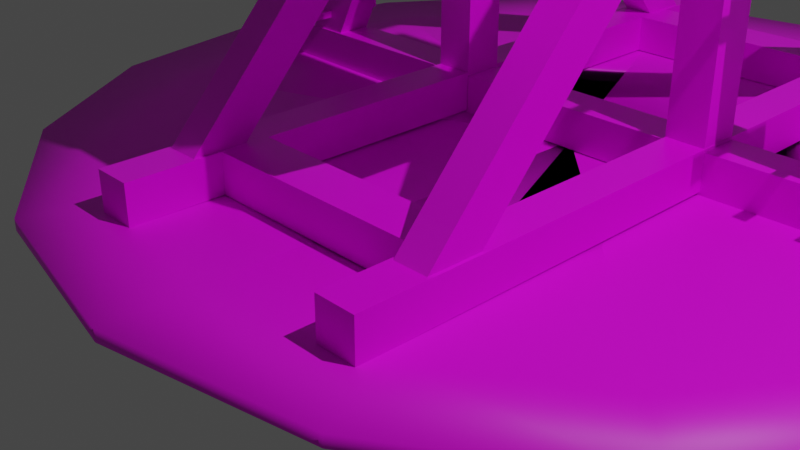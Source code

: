 # Source: trebuchet-v1.blend  (saved by Blender 2.90.8; exported with 4.5.12 LTS)
import bpy
from mathutils import Matrix  # noqa: F401  (used for matrix-valued properties, if any)

bpy.ops.wm.read_factory_settings(use_empty=True)
scene = bpy.context.scene
scene.name = 'Scene'

# ---- collections
col_collection = bpy.data.collections.new('Collection'); scene.collection.children.link(col_collection)

# ---- images (referenced by path relative to the original .blend; pixels are not part of the script)
import os
ASSET_DIR = os.environ.get("B2B_ASSET_DIR", "")  # directory of the original .blend (textures are referenced by path, not embedded)
HERE = os.path.dirname(os.path.abspath(__file__))  # packed textures are extracted next to this script under _unpacked/

def load_image(name, relpath, width, height, colorspace="sRGB"):
    """Load a texture the original file referenced (path relative to the .blend, or extracted next to this script)."""
    p = next((c for c in (os.path.join(HERE, relpath), os.path.join(ASSET_DIR, relpath)) if relpath and os.path.exists(c)), "")
    if p:
        img = bpy.data.images.load(p, check_existing=True)
        img.name = name
    else:  # same state as the original file: an image datablock whose file is absent (Cycles renders it pink)
        img = bpy.data.images.new(name, width, height)
        img.source = "FILE"
        img.filepath = "//" + (relpath or name)
    img.colorspace_settings.name = colorspace
    return img
img_stone_brick_1_grayscale_jpg = load_image('stone-brick-1-grayscale.jpg', 'stone-brick-1-grayscale.jpg', 1024, 1024, 'sRGB')
img_western_red_cedar_jpg = load_image('western-red-cedar.jpg', 'western-red-cedar.jpg', 1024, 1024, 'sRGB')
img_metal_plate_texture_with_rivets_cyk3wh_jpg = load_image('metal-plate-texture-with-rivets-CYK3WH.jpg', 'metal-plate-texture-with-rivets-CYK3WH.jpg', 1024, 1024, 'sRGB')
img_cedar_planks_jpg = load_image('cedar-planks.jpg', 'cedar-planks.jpg', 1024, 1024, 'sRGB')

# ---- materials (node trees are filled in below, after node groups)
mat_black = bpy.data.materials.new('black')
mat_black.use_transparent_shadow = False
mat_material_001 = bpy.data.materials.new('Material.001')
mat_material_001.use_transparent_shadow = False
mat_trebuchet_wood = bpy.data.materials.new('trebuchet-wood')
mat_trebuchet_wood.alpha_threshold = 0.0
mat_trebuchet_wood.use_transparent_shadow = False
mat_trebuchet_wood.line_color = (0.0, 0.0, 0.0, 1.0)
mat_plain_gray_metal = bpy.data.materials.new('plain-gray-metal')
mat_plain_gray_metal.use_transparent_shadow = False
mat_metail_rivet = bpy.data.materials.new('metail-rivet')
mat_metail_rivet.use_transparent_shadow = False
mat_cedar_planks = bpy.data.materials.new('cedar-planks')
mat_cedar_planks.use_transparent_shadow = False

# ---- material node trees
mat_black.use_nodes = True; mat_black.node_tree.nodes.clear()
_N = mat_black.node_tree.nodes; _L = mat_black.node_tree.links
n0 = _N.new('ShaderNodeBsdfPrincipled'); n0.name = 'Principled BSDF'; n0.location = (10, 300)
n0.distribution = 'GGX'
n0.subsurface_method = 'BURLEY'
n0.inputs[0].default_value = (0.0, 0.0, 0.0, 1.0)
n0.inputs[3].default_value = 1.45
n0.inputs[27].default_value = (0.0, 0.0, 0.0, 1.0)
n0.inputs[28].default_value = 1.0
n1 = _N.new('ShaderNodeOutputMaterial'); n1.name = 'Material Output'; n1.location = (300, 300)
_L.new(n0.outputs[0], n1.inputs[0])
n1.is_active_output = True
mat_material_001.use_nodes = True; mat_material_001.node_tree.nodes.clear()
_N = mat_material_001.node_tree.nodes; _L = mat_material_001.node_tree.links
n0 = _N.new('ShaderNodeBsdfPrincipled'); n0.name = 'Principled BSDF'; n0.location = (10, 300)
n0.distribution = 'GGX'
n0.subsurface_method = 'BURLEY'
n0.inputs[3].default_value = 1.45
n0.inputs[27].default_value = (0.0, 0.0, 0.0, 1.0)
n0.inputs[28].default_value = 1.0
n1 = _N.new('ShaderNodeDisplacement'); n1.name = 'Displacement'; n1.location = (303, 134)
n1.inputs[2].default_value = 1.0
n2 = _N.new('ShaderNodeOutputMaterial'); n2.name = 'Material Output'; n2.location = (300, 300)
n3 = _N.new('ShaderNodeTexImage'); n3.name = 'Image Texture'; n3.location = (-280, 280)
n3.image = img_stone_brick_1_grayscale_jpg
_L.new(n0.outputs[0], n2.inputs[0])
_L.new(n3.outputs[0], n0.inputs[0])
_L.new(n1.outputs[0], n2.inputs[2])
_L.new(n3.outputs[0], n1.inputs[0])
n2.is_active_output = True
mat_trebuchet_wood.use_nodes = True; mat_trebuchet_wood.node_tree.nodes.clear()
_N = mat_trebuchet_wood.node_tree.nodes; _L = mat_trebuchet_wood.node_tree.links
n0 = _N.new('ShaderNodeBsdfPrincipled'); n0.name = 'Principled BSDF'; n0.location = (10, 300)
n0.distribution = 'GGX'
n0.subsurface_method = 'BURLEY'
n0.inputs[2].default_value = 0.4
n0.inputs[3].default_value = 1.45
n0.inputs[27].default_value = (0.0, 0.0, 0.0, 1.0)
n0.inputs[28].default_value = 1.0
n1 = _N.new('ShaderNodeOutputMaterial'); n1.name = 'Material Output'; n1.location = (517, 274)
n2 = _N.new('ShaderNodeDisplacement'); n2.name = 'Displacement'; n2.location = (290, 188)
n2.inputs[2].default_value = 0.5
n3 = _N.new('ShaderNodeTexImage'); n3.name = 'Image Texture'; n3.location = (-280, 280)
n3.image = img_western_red_cedar_jpg
_L.new(n0.outputs[0], n1.inputs[0])
_L.new(n3.outputs[0], n0.inputs[0])
_L.new(n2.outputs[0], n1.inputs[2])
_L.new(n3.outputs[0], n2.inputs[0])
n1.is_active_output = True
mat_plain_gray_metal.use_nodes = True; mat_plain_gray_metal.node_tree.nodes.clear()
_N = mat_plain_gray_metal.node_tree.nodes; _L = mat_plain_gray_metal.node_tree.links
n0 = _N.new('ShaderNodeBsdfPrincipled'); n0.name = 'Principled BSDF'; n0.location = (10, 300)
n0.distribution = 'GGX'
n0.subsurface_method = 'BURLEY'
n0.inputs[0].default_value = (0.9114, 0.9114, 0.9114, 1.0)
n0.inputs[1].default_value = 1.0
n0.inputs[3].default_value = 1.45
n0.inputs[27].default_value = (0.0, 0.0, 0.0, 1.0)
n0.inputs[28].default_value = 1.0
n1 = _N.new('ShaderNodeOutputMaterial'); n1.name = 'Material Output'; n1.location = (300, 300)
_L.new(n0.outputs[0], n1.inputs[0])
n1.is_active_output = True
mat_metail_rivet.use_nodes = True; mat_metail_rivet.node_tree.nodes.clear()
_N = mat_metail_rivet.node_tree.nodes; _L = mat_metail_rivet.node_tree.links
n0 = _N.new('ShaderNodeBsdfPrincipled'); n0.name = 'Principled BSDF'; n0.location = (10, 300)
n0.distribution = 'GGX'
n0.subsurface_method = 'BURLEY'
n0.inputs[3].default_value = 1.45
n0.inputs[27].default_value = (0.0, 0.0, 0.0, 1.0)
n0.inputs[28].default_value = 1.0
n1 = _N.new('ShaderNodeOutputMaterial'); n1.name = 'Material Output'; n1.location = (300, 300)
n2 = _N.new('ShaderNodeTexImage'); n2.name = 'Image Texture'; n2.location = (-280, 280)
n2.image = img_metal_plate_texture_with_rivets_cyk3wh_jpg
n3 = _N.new('ShaderNodeDisplacement'); n3.name = 'Displacement'; n3.location = (313, 109)
n3.inputs[2].default_value = 1.0
_L.new(n0.outputs[0], n1.inputs[0])
_L.new(n2.outputs[0], n0.inputs[0])
_L.new(n3.outputs[0], n1.inputs[2])
_L.new(n2.outputs[0], n3.inputs[0])
n1.is_active_output = True
mat_cedar_planks.use_nodes = True; mat_cedar_planks.node_tree.nodes.clear()
_N = mat_cedar_planks.node_tree.nodes; _L = mat_cedar_planks.node_tree.links
n0 = _N.new('ShaderNodeBsdfPrincipled'); n0.name = 'Principled BSDF'; n0.location = (10, 300)
n0.distribution = 'GGX'
n0.subsurface_method = 'BURLEY'
n0.inputs[3].default_value = 1.45
n0.inputs[27].default_value = (0.0, 0.0, 0.0, 1.0)
n0.inputs[28].default_value = 1.0
n1 = _N.new('ShaderNodeOutputMaterial'); n1.name = 'Material Output'; n1.location = (300, 300)
n2 = _N.new('ShaderNodeDisplacement'); n2.name = 'Displacement'; n2.location = (332, 126)
n2.inputs[2].default_value = 1.0
n3 = _N.new('ShaderNodeTexImage'); n3.name = 'Image Texture'; n3.location = (-280, 280)
n3.image = img_cedar_planks_jpg
_L.new(n0.outputs[0], n1.inputs[0])
_L.new(n3.outputs[0], n0.inputs[0])
_L.new(n2.outputs[0], n1.inputs[2])
_L.new(n3.outputs[0], n2.inputs[0])
n1.is_active_output = True

# ---- world
world_world = bpy.data.worlds.new('World'); scene.world = world_world
world_world.use_nodes = True; world_world.node_tree.nodes.clear()
_N = world_world.node_tree.nodes; _L = world_world.node_tree.links
n0 = _N.new('ShaderNodeOutputWorld'); n0.name = 'World Output'; n0.location = (300, 300)
n1 = _N.new('ShaderNodeBackground'); n1.name = 'Background'; n1.location = (10, 300)
n1.inputs[0].default_value = (0.05088, 0.05088, 0.05088, 1.0)
_L.new(n1.outputs[0], n0.inputs[0])
n0.is_active_output = True
world_world.color = (0.05088, 0.05088, 0.05088)
world_world.use_sun_shadow = False
world_world.sun_shadow_jitter_overblur = 0.0

# ---- cameras
cam_camera = bpy.data.cameras.new('Camera')
cam_camera.clip_end = 100.0
cam_camera.ortho_scale = 7.314

# ---- lights
light_light = bpy.data.lights.new('Light', 'POINT')
light_light.transmission_factor = 0.0
light_light.energy = 5000.0
light_light.shadow_soft_size = 0.1
light_light.shadow_maximum_resolution = 0.006
light_light.use_absolute_resolution = True

# ---- meshes
me_cube_001 = bpy.data.meshes.new('Cube.001')
me_cube_001.from_pydata([(-0.1517, -0.0961, 0.617), (-0.1517, 0.0961, 0.617), (0.0, -0.0961, 0.617), (0.0, 0.0961, 0.617), (-0.1517, 0.0961, -10.51), (-0.1517, -0.0961, -10.51), (0.0, 0.0961, -10.51), (0.0, -0.0961, -10.51), (-0.1517, 1.969, 0.617), (-0.1517, 2.161, 0.617), (0.0, 1.969, 0.617), (0.0, 2.161, 0.617), (-0.1517, 2.161, -10.51), (-0.1517, 1.969, -10.51), (0.0, 2.161, -10.51), (0.0, 1.969, -10.51), (-0.4535, 2.058, -10.72), (-0.3045, 1.778, -10.24), (-0.3045, 1.706, -10.27), (-0.4535, 1.985, -10.74), (-0.6308, 2.275, -11.45), (-0.6308, 2.203, -11.47), (-0.8036, 2.253, -12.3), (-0.8036, 2.187, -12.27), (-0.9794, 1.833, -12.85), (-0.9794, 1.806, -12.78), (-1.053, 0.9975, -13.16), (-1.053, 1.014, -13.09), (-0.9424, 0.1185, -12.89), (-0.9424, 0.1739, -12.84), (-0.7514, -0.3994, -12.32), (-0.7514, -0.3242, -12.31), (-0.6307, -0.3356, -11.46), (-0.6307, -0.2632, -11.48), (0.0, 2.203, -10.59), (0.0, 1.887, -10.06), (0.0, 2.121, -10.62), (0.0, 1.805, -10.08), (0.0, 2.45, -11.42), (0.0, 2.368, -11.45), (0.0, 2.424, -12.39), (0.0, 2.35, -12.35), (0.0, 1.949, -13.22), (0.0, 1.918, -13.14), (0.0, 1.003, -13.58), (0.0, 1.021, -13.5), (0.0, -0.0004142, -13.27), (0.0, 0.06228, -13.21), (0.0, -0.5868, -12.41), (0.0, -0.5017, -12.4), (0.0, -0.5084, -11.44), (0.0, -0.4265, -11.46), (-0.4526, -0.1149, -10.73), (-0.4526, -0.04685, -10.76), (0.0, -0.2586, -10.6), (0.0, -0.1816, -10.64), (-0.3081, 0.1955, -10.25), (-0.3081, 0.2636, -10.28), (0.0, 0.09487, -10.06), (0.0, 0.1719, -10.1)], [], [(0, 1, 4, 5), (4, 6, 7, 5), (3, 2, 7, 6), (2, 0, 5, 7), (1, 3, 6, 4), (8, 9, 12, 13), (12, 14, 15, 13), (11, 10, 15, 14), (10, 8, 13, 15), (9, 11, 14, 12), (17, 16, 19, 18), (35, 17, 18, 37), (21, 20, 22, 23), (36, 19, 21, 39), (19, 16, 20, 21), (39, 21, 23, 41), (25, 24, 26, 27), (23, 22, 24, 25), (41, 23, 25, 43), (45, 27, 29, 47), (43, 25, 27, 45), (27, 26, 28, 29), (31, 30, 32, 33), (29, 28, 30, 31), (47, 29, 31, 49), (49, 31, 33, 51), (30, 48, 50, 32), (32, 50, 54, 52), (28, 46, 48, 30), (26, 44, 46, 28), (24, 42, 44, 26), (22, 40, 42, 24), (20, 38, 40, 22), (16, 34, 38, 20), (19, 36, 37, 18), (16, 17, 35, 34), (52, 54, 58, 56), (51, 33, 53, 55), (33, 32, 52, 53), (56, 58, 59, 57), (55, 53, 57, 59), (53, 52, 56, 57)])
me_cube_001.polygons.foreach_set('use_smooth', [True] * 42)
_uv = me_cube_001.uv_layers.new(name='UVMap')
_uv.uv.foreach_set('vector', [0.375, 0.0, 0.375, 0.25, 0.375, 0.25, 0.375, 0.0, 0.125, 0.5, 0.375, 0.5, 0.375, 0.75, 0.125, 0.75, 0.375, 0.5, 0.375, 0.75, 0.375, 0.75, 0.375, 0.5, 0.375, 0.75, 0.375, 1.0, 0.375, 1.0, 0.375, 0.75, 0.375, 0.25, 0.375, 0.5, 0.375, 0.5, 0.375, 0.25, 0.375, 0.0, 0.375, 0.25, 0.375, 0.25, 0.375, 0.0, 0.125, 0.5, 0.375, 0.5, 0.375, 0.75, 0.125, 0.75, 0.375, 0.5, 0.375, 0.75, 0.375, 0.75, 0.375, 0.5, 0.375, 0.75, 0.375, 1.0, 0.375, 1.0, 0.375, 0.75, 0.375, 0.25, 0.375, 0.5, 0.375, 0.5, 0.375, 0.25, 0.0, 1.0, 0.0, 0.0, 0.0, 0.0, 0.0, 1.0, 0.5, 1.0, 0.0, 1.0, 0.0, 1.0, 0.5, 1.0, 0.0, 0.0, 0.0, 0.0, 0.0, 0.0, 0.0, 0.0, 0.5, 0.0, 0.0, 0.0, 0.0, 0.0, 0.5, 0.0, 0.0, 0.0, 0.0, 0.0, 0.0, 0.0, 0.0, 0.0, 0.5, 0.0, 0.0, 0.0, 0.0, 0.0, 0.5, 0.0, 0.0, 0.0, 0.0, 0.0, 0.0, 0.0, 0.0, 0.0, 0.0, 0.0, 0.0, 0.0, 0.0, 0.0, 0.0, 0.0, 0.5, 0.0, 0.0, 0.0, 0.0, 0.0, 0.5, 0.0, 0.5, 0.0, 0.0, 0.0, 0.0, 0.0, 0.5, 0.0, 0.5, 0.0, 0.0, 0.0, 0.0, 0.0, 0.5, 0.0, 0.0, 0.0, 0.0, 0.0, 0.0, 0.0, 0.0, 0.0, 0.0, 0.0, 0.0, 0.0, 0.0, 0.0, 0.0, 0.0, 0.0, 0.0, 0.0, 0.0, 0.0, 0.0, 0.0, 0.0, 0.5, 0.0, 0.0, 0.0, 0.0, 0.0, 0.5, 0.0, 0.5, 0.0, 0.0, 0.0, 0.0, 0.0, 0.5, 0.0, 0.0, 0.0, 0.5, 0.0, 0.5, 0.0, 0.0, 0.0, 0.0, 0.0, 0.5, 0.0, 0.5, 0.0, 0.0, 0.0, 0.0, 0.0, 0.5, 0.0, 0.5, 0.0, 0.0, 0.0, 0.0, 0.0, 0.5, 0.0, 0.5, 0.0, 0.0, 0.0, 0.0, 0.0, 0.5, 0.0, 0.5, 0.0, 0.0, 0.0, 0.0, 0.0, 0.5, 0.0, 0.5, 0.0, 0.0, 0.0, 0.0, 0.0, 0.5, 0.0, 0.5, 0.0, 0.0, 0.0, 0.0, 0.0, 0.5, 0.0, 0.5, 0.0, 0.0, 0.0, 0.0, 0.0, 0.5, 0.0, 0.5, 1.0, 0.0, 1.0, 0.0, 0.0, 0.0, 1.0, 0.5, 1.0, 0.5, 0.0, 0.0, 0.0, 0.5, 0.0, 0.5, 0.0, 0.0, 0.0, 0.5, 0.0, 0.0, 0.0, 0.0, 0.0, 0.5, 0.0, 0.0, 0.0, 0.0, 0.0, 0.0, 0.0, 0.0, 0.0, 0.0, 0.0, 0.5, 0.0, 0.5, 0.0, 0.0, 0.0, 0.5, 0.0, 0.0, 0.0, 0.0, 0.0, 0.5, 0.0, 0.0, 0.0, 0.0, 0.0, 0.0, 0.0, 0.0, 0.0])
me_cube_001.materials.append(mat_black)
me_cube_001.use_remesh_fix_poles = True
me_cube_001.use_remesh_preserve_attributes = False
me_cube_001.use_mirror_vertex_groups = False
me_cube_001.update()
me_circle = bpy.data.meshes.new('Circle')
me_circle.from_pydata([(-1.331e-08, 0.8233, 0.002988), (-0.3151, 0.7607, 0.002988), (-0.5822, 0.5822, 0.002988), (-0.7607, 0.3151, 0.002988), (-0.8233, -3.624e-08, 0.002988), (-0.7607, -0.3151, 0.002988), (-0.5822, -0.5822, 0.002988), (-0.3151, -0.7607, 0.002988), (-1.376e-07, -0.8233, 0.002988), (0.3151, -0.7607, 0.002988), (0.5822, -0.5822, 0.002988), (0.7607, -0.3151, 0.002988), (0.8233, 9.566e-09, 0.002988), (0.7607, 0.3151, 0.002988), (0.5822, 0.5822, 0.002988), (0.3151, 0.7607, 0.002988), (-1.331e-08, 0.8233, 0.02106), (-0.3151, 0.7607, 0.02106), (-0.5822, 0.5822, 0.02106), (-0.7607, 0.3151, 0.02106), (-0.8233, -3.624e-08, 0.02106), (-0.7607, -0.3151, 0.02106), (-0.5822, -0.5822, 0.02106), (-0.3151, -0.7607, 0.02106), (-1.376e-07, -0.8233, 0.02106), (0.3151, -0.7607, 0.02106), (0.5822, -0.5822, 0.02106), (0.7607, -0.3151, 0.02106), (0.8233, 9.566e-09, 0.02106), (0.7607, 0.3151, 0.02106), (0.5822, 0.5822, 0.02106), (0.3151, 0.7607, 0.02106), (-2.476e-08, 0.6885, 0.02003), (-0.2635, 0.6361, 0.02003), (-0.4868, 0.4868, 0.02003), (-0.6361, 0.2635, 0.02003), (-0.6885, -3.263e-08, 0.02003), (-0.6361, -0.2635, 0.02003), (-0.4868, -0.4868, 0.02003), (-0.2635, -0.6361, 0.02003), (-1.287e-07, -0.6885, 0.02003), (0.2635, -0.6361, 0.02003), (0.4868, -0.4868, 0.02003), (0.6361, -0.2635, 0.02003), (0.6885, 5.673e-09, 0.02003), (0.6361, 0.2635, 0.02003), (0.4868, 0.4868, 0.02003), (0.2635, 0.6361, 0.02003), (-8.537e-08, -2.526e-10, 0.01203), (-8.692e-08, -2.526e-10, 0.01203), (-6.238e-08, -2.526e-10, 0.01203), (-6.238e-08, -2.526e-10, 0.01203), (-6.238e-08, 1.385e-09, 0.01203), (-6.238e-08, -2.526e-10, 0.01203), (-6.238e-08, -2.526e-10, 0.01203), (-8.692e-08, -2.526e-10, 0.01203), (-8.537e-08, -2.526e-10, 0.01203), (-8.692e-08, -2.526e-10, 0.01203), (-6.238e-08, -2.526e-10, 0.01203), (-6.238e-08, -2.526e-10, 0.01203), (-6.238e-08, 1.385e-09, 0.01203), (-6.238e-08, -2.526e-10, 0.01203), (-6.238e-08, -2.526e-10, 0.01203), (-8.692e-08, -2.526e-10, 0.01203), (-8.537e-08, -2.526e-10, 0.01203), (-8.692e-08, -2.526e-10, 0.01203), (-6.238e-08, -2.526e-10, 0.01203), (-6.238e-08, -2.526e-10, 0.01203), (-6.238e-08, 1.385e-09, 0.01203), (-6.238e-08, -2.526e-10, 0.01203), (-6.238e-08, -2.526e-10, 0.01203), (-8.692e-08, -2.526e-10, 0.01203), (-8.537e-08, -2.526e-10, 0.01203), (-8.692e-08, -2.526e-10, 0.01203), (-6.238e-08, -2.526e-10, 0.01203), (-6.238e-08, -2.526e-10, 0.01203), (-6.238e-08, 1.385e-09, 0.01203), (-6.238e-08, -2.526e-10, 0.01203), (-6.238e-08, -2.526e-10, 0.01203), (-8.692e-08, -2.526e-10, 0.01203)], [], [(37, 38, 22, 21), (35, 36, 20, 19), (33, 34, 18, 17), (47, 32, 16, 31), (45, 46, 30, 29), (43, 44, 28, 27), (41, 42, 26, 25), (39, 40, 24, 23), (14, 13, 29, 30), (1, 0, 16, 17), (32, 33, 17, 16), (15, 14, 30, 31), (2, 1, 17, 18), (0, 15, 31, 16), (3, 2, 18, 19), (4, 3, 19, 20), (5, 4, 20, 21), (6, 5, 21, 22), (7, 6, 22, 23), (8, 7, 23, 24), (9, 8, 24, 25), (10, 9, 25, 26), (11, 10, 26, 27), (12, 11, 27, 28), (13, 12, 28, 29), (41, 40, 72, 73), (40, 39, 71, 72), (39, 38, 70, 71), (38, 37, 69, 70), (37, 36, 68, 69), (36, 35, 67, 68), (35, 34, 66, 67), (32, 47, 79, 64), (46, 47, 31, 30), (44, 45, 29, 28), (42, 43, 27, 26), (40, 41, 25, 24), (38, 39, 23, 22), (36, 37, 21, 20), (34, 35, 19, 18), (59, 60, 76, 75), (60, 61, 77, 76), (61, 62, 78, 77), (48, 49, 65, 64), (62, 63, 79, 78), (49, 50, 66, 65), (63, 48, 64, 79), (50, 51, 67, 66), (51, 52, 68, 67), (52, 53, 69, 68), (53, 54, 70, 69), (54, 55, 71, 70), (55, 56, 72, 71), (56, 57, 73, 72), (57, 58, 74, 73), (58, 59, 75, 74), (42, 41, 73, 74), (43, 42, 74, 75), (44, 43, 75, 76), (45, 44, 76, 77), (46, 45, 77, 78), (33, 32, 64, 65), (47, 46, 78, 79), (34, 33, 65, 66)])
me_circle.polygons.foreach_set('use_smooth', [True] * 64)
_uv = me_circle.uv_layers.new(name='UVMap')
_uv.uv.foreach_set('vector', [0.399, 0.08189, 0.2519, 0.1455, 0.2075, 0.07612, 0.3834, 0.0, 0.7053, 0.1455, 0.5582, 0.08189, 0.5738, 7.381e-08, 0.7497, 0.07612, 0.8788, 0.4168, 0.8178, 0.2632, 0.8843, 0.2168, 0.9571, 0.4005, 0.8178, 0.7368, 0.8788, 0.5832, 0.9571, 0.5995, 0.8843, 0.7832, 0.5582, 0.9181, 0.7053, 0.8545, 0.7497, 0.9239, 0.5738, 1.0, 0.2519, 0.8545, 0.399, 0.9181, 0.3834, 1.0, 0.2075, 0.9239, 0.07838, 0.5832, 0.1393, 0.7368, 0.07286, 0.7832, 0.0, 0.5995, 0.1393, 0.2632, 0.07838, 0.4168, 7.065e-08, 0.4005, 0.07286, 0.2168, 0.9786, 0.1838, 0.9786, 1.845e-08, 0.9893, 0.0, 0.9893, 0.1838, 0.9786, 0.7071, 0.9786, 0.5665, 0.9893, 0.5665, 0.9893, 0.7071, 0.8788, 0.5832, 0.8788, 0.4168, 0.9571, 0.4005, 0.9571, 0.5995, 0.9786, 0.3827, 0.9786, 0.1838, 0.9893, 0.1838, 0.9893, 0.3827, 0.9679, 0.7071, 0.9679, 0.8478, 0.9571, 0.8478, 0.9571, 0.7071, 0.9786, 0.5665, 0.9786, 0.3827, 0.9893, 0.3827, 0.9893, 0.5665, 0.9679, 0.5233, 0.9679, 0.7071, 0.9571, 0.7071, 0.9571, 0.5233, 0.9679, 0.3244, 0.9679, 0.5233, 0.9571, 0.5233, 0.9571, 0.3244, 0.9679, 0.1407, 0.9679, 0.3244, 0.9571, 0.3244, 0.9571, 0.1407, 0.9679, 0.0, 0.9679, 0.1407, 0.9571, 0.1407, 0.9571, 3.691e-08, 0.9679, 0.1407, 0.9679, 0.0, 0.9786, 0.0, 0.9786, 0.1407, 0.9679, 0.3244, 0.9679, 0.1407, 0.9786, 0.1407, 0.9786, 0.3244, 0.9679, 0.5233, 0.9679, 0.3244, 0.9786, 0.3244, 0.9786, 0.5233, 0.9679, 0.7071, 0.9679, 0.5233, 0.9786, 0.5233, 0.9786, 0.7071, 0.9893, 0.1838, 0.9893, 0.0, 1.0, 1.845e-08, 1.0, 0.1838, 0.9893, 0.3827, 0.9893, 0.1838, 1.0, 0.1838, 1.0, 0.3827, 0.9893, 0.5665, 0.9893, 0.3827, 1.0, 0.3827, 1.0, 0.5665, 0.07838, 0.5832, 0.07838, 0.4168, 0.4786, 0.5, 0.4786, 0.5, 0.07838, 0.4168, 0.1393, 0.2632, 0.4786, 0.5, 0.4786, 0.5, 0.1393, 0.2632, 0.2519, 0.1455, 0.4786, 0.5, 0.4786, 0.5, 0.2519, 0.1455, 0.399, 0.08189, 0.4786, 0.5, 0.4786, 0.5, 0.399, 0.08189, 0.5582, 0.08189, 0.4786, 0.5, 0.4786, 0.5, 0.5582, 0.08189, 0.7053, 0.1455, 0.4786, 0.5, 0.4786, 0.5, 0.7053, 0.1455, 0.8178, 0.2632, 0.4786, 0.5, 0.4786, 0.5, 0.8788, 0.5832, 0.8178, 0.7368, 0.4786, 0.5, 0.4786, 0.5, 0.7053, 0.8545, 0.8178, 0.7368, 0.8843, 0.7832, 0.7497, 0.9239, 0.399, 0.9181, 0.5582, 0.9181, 0.5738, 1.0, 0.3834, 1.0, 0.1393, 0.7368, 0.2519, 0.8545, 0.2075, 0.9239, 0.07286, 0.7832, 0.07838, 0.4168, 0.07838, 0.5832, 0.0, 0.5995, 7.065e-08, 0.4005, 0.2519, 0.1455, 0.1393, 0.2632, 0.07286, 0.2168, 0.2075, 0.07612, 0.5582, 0.08189, 0.399, 0.08189, 0.3834, 0.0, 0.5738, 7.381e-08, 0.8178, 0.2632, 0.7053, 0.1455, 0.7497, 0.07612, 0.8843, 0.2168, 0.0, 0.0, 0.0, 0.0, 0.0, 0.0, 0.0, 0.0, 0.0, 0.0, 0.0, 0.0, 0.0, 0.0, 0.0, 0.0, 0.0, 0.0, 0.0, 0.0, 0.0, 0.0, 0.0, 0.0, 0.0, 0.0, 0.0, 0.0, 0.0, 0.0, 0.0, 0.0, 0.0, 0.0, 0.0, 0.0, 0.0, 0.0, 0.0, 0.0, 0.0, 0.0, 0.0, 0.0, 0.0, 0.0, 0.0, 0.0, 0.0, 0.0, 0.0, 0.0, 0.0, 0.0, 0.0, 0.0, 0.0, 0.0, 0.0, 0.0, 0.0, 0.0, 0.0, 0.0, 0.0, 0.0, 0.0, 0.0, 0.0, 0.0, 0.0, 0.0, 0.0, 0.0, 0.0, 0.0, 0.0, 0.0, 0.0, 0.0, 0.0, 0.0, 0.0, 0.0, 0.0, 0.0, 0.0, 0.0, 0.0, 0.0, 0.0, 0.0, 0.0, 0.0, 0.0, 0.0, 0.0, 0.0, 0.0, 0.0, 0.0, 0.0, 0.0, 0.0, 0.0, 0.0, 0.0, 0.0, 0.0, 0.0, 0.0, 0.0, 0.0, 0.0, 0.0, 0.0, 0.0, 0.0, 0.0, 0.0, 0.0, 0.0, 0.0, 0.0, 0.0, 0.0, 0.0, 0.0, 0.1393, 0.7368, 0.07838, 0.5832, 0.4786, 0.5, 0.4786, 0.5, 0.2519, 0.8545, 0.1393, 0.7368, 0.4786, 0.5, 0.4786, 0.5, 0.399, 0.9181, 0.2519, 0.8545, 0.4786, 0.5, 0.4786, 0.5, 0.5582, 0.9181, 0.399, 0.9181, 0.4786, 0.5, 0.4786, 0.5, 0.7053, 0.8545, 0.5582, 0.9181, 0.4786, 0.5, 0.4786, 0.5, 0.8788, 0.4168, 0.8788, 0.5832, 0.4786, 0.5, 0.4786, 0.5, 0.8178, 0.7368, 0.7053, 0.8545, 0.4786, 0.5, 0.4786, 0.5, 0.8178, 0.2632, 0.8788, 0.4168, 0.4786, 0.5, 0.4786, 0.5])
me_circle.materials.append(mat_material_001)
me_circle.use_remesh_fix_poles = True
me_circle.use_remesh_preserve_attributes = False
me_circle.use_mirror_vertex_groups = False
me_circle.update()
me_cube_003 = bpy.data.meshes.new('Cube.003')
me_cube_003.from_pydata([(1.0, -11.86, -0.0652), (0.7003, 36.6, -0.04566), (1.0, -11.86, 0.0652), (0.7003, 36.6, 0.04566), (-1.0, -11.86, 0.0652), (-0.7003, 36.6, 0.04566), (-0.7003, 36.6, -0.04566), (-1.0, -11.86, -0.0652), (0.9058, 12.91, 0.05906), (-0.9058, 12.91, 0.05906), (-0.9058, 12.91, -0.05906), (0.9058, 12.91, -0.05906), (-0.8598, 19.16, -0.05605), (0.8598, 19.16, 0.05605), (-0.8598, 19.16, 0.05605), (0.8598, 19.16, -0.05605), (1.0, -9.878, 0.0652), (-1.0, -9.878, 0.0652), (1.0, -9.878, -0.0652), (-1.0, -9.878, -0.0652), (-4.108, -7.504, 0.03422), (-4.108, -8.39, 0.03422), (-4.108, -7.504, -0.02595), (-4.108, -8.39, -0.02595), (4.108, -7.504, 0.03422), (4.108, -8.39, 0.03422), (4.108, -7.504, -0.02595), (4.108, -8.39, -0.02595)], [], [(15, 1, 6, 12), (13, 3, 1, 15), (14, 5, 3, 13), (12, 6, 5, 14), (3, 5, 6, 1), (2, 0, 7, 4), (19, 10, 9, 17), (17, 9, 8, 16), (16, 8, 11, 18), (18, 11, 10, 19), (10, 12, 14, 9), (9, 14, 13, 8), (8, 13, 15, 11), (11, 15, 12, 10), (0, 18, 19, 7), (2, 16, 18, 0), (4, 17, 16, 2), (7, 19, 17, 4), (26, 27, 23, 22), (25, 24, 20, 21), (27, 25, 21, 23), (24, 26, 22, 20), (23, 21, 20, 22), (27, 26, 24, 25)])
me_cube_003.polygons.foreach_set('material_index', [0, 0, 0, 0, 0, 1, 0, 0, 0, 0, 1, 1, 1, 1, 1, 1, 1, 1, 0, 0, 0, 0, 0, 0])
_uv = me_cube_003.uv_layers.new(name='UVMap')
_uv.uv.foreach_set('vector', [0.02065, 0.36, 0.03812, 5.96e-08, 0.1916, 0.0, 0.209, 0.36, 0.8069, 0.36, 0.8227, 0.0, 0.9613, 0.0, 0.9771, 0.36, 0.2398, 0.36, 0.2572, 0.0, 0.4107, 0.0, 0.4282, 0.36, 0.7276, 0.64, 0.7083, 1.0, 0.5389, 1.0, 0.5196, 0.64, 0.7263, 0.06473, 0.7263, 0.03807, 0.7363, 0.03807, 0.7363, 0.06473, 0.7263, 0.0, 0.7405, 0.0, 0.7405, 0.03807, 0.7263, 0.03807, 0.7446, 0.04087, 0.7332, 0.511, 0.514, 0.511, 0.5026, 0.04087, 0.2244, 0.9591, 0.2347, 0.489, 0.4332, 0.489, 0.4435, 0.9591, 0.7931, 0.9591, 0.8024, 0.489, 0.9817, 0.489, 0.991, 0.9591, 0.005288, 0.9591, 0.0156, 0.489, 0.2141, 0.489, 0.2244, 0.9591, 0.7332, 0.511, 0.7276, 0.64, 0.5196, 0.64, 0.514, 0.511, 0.2347, 0.489, 0.2398, 0.36, 0.4282, 0.36, 0.4332, 0.489, 0.8024, 0.489, 0.8069, 0.36, 0.9771, 0.36, 0.9817, 0.489, 0.0156, 0.489, 0.02065, 0.36, 0.209, 0.36, 0.2141, 0.489, 0.005288, 1.0, 0.005288, 0.9591, 0.2244, 0.9591, 0.2244, 1.0, 0.7931, 1.0, 0.7931, 0.9591, 0.991, 0.9591, 0.991, 1.0, 0.2244, 1.0, 0.2244, 0.9591, 0.4435, 0.9591, 0.4435, 1.0, 0.7446, 0.0, 0.7446, 0.04087, 0.5026, 0.04087, 0.5026, 0.0, 0.8723, 1.0, 0.4362, 1.0, 0.4362, 0.0, 0.8723, 0.0, 0.4362, 1.0, 1.229e-06, 1.0, 0.0, 0.0, 0.4362, 0.0, 0.9149, 0.0, 0.9574, 0.0, 0.9574, 1.0, 0.9149, 1.0, 0.8723, 0.0, 0.9149, 0.0, 0.9149, 1.0, 0.8723, 1.0, 1.0, 0.07499, 0.9574, 0.07499, 0.9574, 0.0, 1.0, 0.0, 1.0, 0.07499, 1.0, 0.15, 0.9574, 0.15, 0.9574, 0.07499])
me_cube_003.materials.append(mat_trebuchet_wood)
me_cube_003.materials.append(mat_black)
me_cube_003.use_remesh_fix_poles = True
me_cube_003.use_remesh_preserve_attributes = False
me_cube_003.use_mirror_vertex_groups = False
me_cube_003.update()
me_cube_005 = bpy.data.meshes.new('Cube.005')
me_cube_005.from_pydata([(-4.382, -0.2328, -2.751), (-1.868, -0.2328, 2.301), (-3.953, -0.2328, -2.964), (-1.439, -0.2328, 2.087), (-1.452, -4.295, -2.782), (-1.452, -0.1809, 1.772), (-1.855, -4.295, -2.782), (-1.855, -0.1809, 1.772), (-1.452, -3.939, -3.102), (-1.452, 0.175, 1.452), (-1.855, -3.939, -3.102), (-1.855, 0.175, 1.452), (-4.382, 0.0, -2.751), (-1.868, 0.0, 2.301), (-3.953, 0.0, -2.964), (-1.439, 0.0, 2.087), (-1.892, -4.979, -3.118), (-1.892, -4.979, -2.643), (-1.892, 0.0, -3.118), (-1.892, 0.0, -2.643), (-1.417, -4.979, -3.118), (-1.417, -4.979, -2.643), (-1.417, 0.0, -3.118), (-1.417, 0.0, -2.643), (-5.113, -0.2554, -3.152), (-5.113, -0.2554, -2.677), (0.0, -0.2554, -3.152), (0.0, -0.2554, -2.677), (-5.113, 0.0, -3.152), (-5.113, 0.0, -2.677), (0.0, 0.0, -3.152), (0.0, 0.0, -2.677), (-1.887, -0.2554, 2.956), (-1.412, -0.2554, 2.956), (-1.887, -0.2554, -3.124), (-1.412, -0.2554, -3.124), (-1.887, 0.0, 2.956), (-1.412, 0.0, 2.956), (-1.887, 0.0, -3.124), (-1.412, 0.0, -3.124), (-1.892, -3.275, -3.118), (-1.892, -3.275, -2.643), (-1.417, -3.275, -3.118), (-1.417, -3.275, -2.643), (-1.892, -3.857, -3.118), (-1.417, -3.857, -2.643), (-1.892, -3.857, -2.643), (-1.417, -3.857, -3.118), (0.0, -3.275, -3.118), (0.0, -3.275, -2.643), (0.0, -3.857, -2.643), (0.0, -3.857, -3.118), (-1.579, -0.1531, 2.036), (-1.579, -0.1531, 2.324), (0.0, -0.1531, 2.036), (0.0, -0.1531, 2.324), (-1.579, 0.0, 2.036), (-1.579, 0.0, 2.324), (0.0, 0.0, 2.036), (0.0, 0.0, 2.324), (-1.452, -0.4468, 1.477), (-1.452, -0.4995, 1.419), (-1.855, -0.4995, 1.419), (-1.855, -0.4468, 1.477), (-1.855, -0.1435, 1.099), (-1.855, -0.09093, 1.157), (-1.452, -0.1435, 1.099), (-1.452, -0.09093, 1.157), (-1.452, -3.877, -2.319), (-1.855, -3.877, -2.319), (-1.452, -3.521, -2.639), (-1.855, -3.521, -2.639), (-4.118, -0.2328, -2.222), (-3.69, -0.2328, -2.435), (-3.69, 0.0, -2.435), (-4.118, 0.0, -2.222)], [], [(74, 15, 3, 73), (73, 3, 1, 72), (12, 14, 2, 0), (15, 13, 1, 3), (70, 66, 61, 68), (71, 64, 66, 70), (68, 61, 62, 69), (6, 10, 8, 4), (11, 7, 5, 9), (72, 1, 13, 75), (40, 41, 19, 18), (18, 19, 23, 22), (47, 45, 21, 20), (20, 21, 17, 16), (44, 47, 20, 16), (45, 46, 17, 21), (30, 31, 27, 26), (26, 27, 25, 24), (28, 30, 26, 24), (31, 29, 25, 27), (24, 25, 29, 28), (38, 39, 35, 34), (34, 35, 33, 32), (36, 38, 34, 32), (39, 37, 33, 35), (32, 33, 37, 36), (23, 19, 41, 43), (18, 22, 42, 40), (22, 23, 43, 42), (44, 46, 41, 40), (16, 17, 46, 44), (43, 41, 46, 45), (40, 42, 47, 44), (42, 43, 49, 48), (45, 47, 51, 50), (47, 42, 48, 51), (43, 45, 50, 49), (54, 55, 53, 52), (56, 58, 54, 52), (59, 57, 53, 55), (52, 53, 57, 56), (69, 62, 64, 71), (65, 11, 9, 67), (63, 7, 11, 65), (60, 5, 7, 63), (67, 60, 61, 66), (65, 67, 66, 64), (63, 65, 64, 62), (60, 63, 62, 61), (67, 9, 5, 60), (6, 69, 71, 10), (4, 68, 69, 6), (10, 71, 70, 8), (8, 70, 68, 4), (0, 72, 75, 12), (2, 73, 72, 0), (14, 74, 73, 2)])
me_cube_005.polygons.foreach_set('material_index', [0, 0, 0, 0, 0, 0, 0, 0, 0, 0, 0, 0, 0, 0, 0, 0, 0, 0, 0, 0, 0, 0, 0, 0, 0, 0, 0, 0, 0, 0, 0, 0, 0, 0, 0, 0, 0, 1, 1, 1, 1, 0, 0, 0, 0, 2, 2, 2, 2, 0, 0, 3, 0, 0, 3, 0, 0])
_uv = me_cube_005.uv_layers.new(name='UVMap')
_uv.uv.foreach_set('vector', [0.9749, 0.06644, 0.9749, 0.634, 0.9499, 0.634, 0.9499, 0.06644, 0.6507, 0.07236, 0.6507, 0.6905, 0.5991, 0.6905, 0.5991, 0.07236, 0.5991, 0.7438, 0.5991, 0.6905, 0.6242, 0.6905, 0.6242, 0.7438, 0.3329, 0.6674, 0.3329, 0.7207, 0.3079, 0.7207, 0.3079, 0.6674, 0.5479, 0.07645, 0.5479, 0.6917, 0.4964, 0.6914, 0.4964, 0.07613, 0.7964, 0.5384, 0.7964, 0.0464, 0.8398, 0.0464, 0.8398, 0.5384, 0.753, 0.5384, 0.753, 0.0464, 0.7964, 0.0464, 0.7964, 0.5384, 0.44, 0.6605, 0.3988, 0.6585, 0.3988, 0.6092, 0.44, 0.6113, 0.3988, 0.6585, 0.3576, 0.6605, 0.3576, 0.6113, 0.3988, 0.6092, 1.0, 0.06585, 1.0, 0.6284, 0.9749, 0.6284, 0.9749, 0.06585, 0.753, 0.4007, 0.7019, 0.4007, 0.7019, 5.079e-09, 0.753, 0.0, 0.2552, 0.6674, 0.2552, 0.6092, 0.3064, 0.6092, 0.3064, 0.6674, 0.2047, 0.7465, 0.1537, 0.7465, 0.1537, 0.6092, 0.2047, 0.6092, 0.3064, 0.6674, 0.3064, 0.6092, 0.3576, 0.6092, 0.3576, 0.6674, 0.4449, 0.1373, 0.3937, 0.1373, 0.3937, 0.0, 0.4449, 0.0, 0.05113, 0.1373, 6.42e-08, 0.1373, 0.0, 0.0, 0.05113, 5.835e-08, 0.2827, 0.6674, 0.2827, 0.7255, 0.2552, 0.7255, 0.2552, 0.6674, 0.6507, 9.482e-09, 0.7019, 0.0, 0.7019, 0.6472, 0.6507, 0.6472, 0.9224, 0.0, 0.9224, 0.6461, 0.8948, 0.6461, 0.8948, 5.835e-08, 0.9499, 0.0, 0.9499, 0.6461, 0.9224, 0.6461, 0.9224, 1.823e-09, 0.4126, 0.7186, 0.4126, 0.6605, 0.4401, 0.6605, 0.4401, 0.7186, 0.4126, 0.6605, 0.4126, 0.7186, 0.3851, 0.7186, 0.3851, 0.6605, 0.5479, 0.0, 0.5991, 0.0, 0.5991, 0.7208, 0.5479, 0.7208, 0.8673, 0.0, 0.8673, 0.7195, 0.8398, 0.7195, 0.8398, 0.0, 0.8948, 0.0, 0.8948, 0.7185, 0.8673, 0.7185, 0.8673, 0.0, 0.3851, 0.6605, 0.3851, 0.7186, 0.3576, 0.7186, 0.3576, 0.6605, 0.05113, 0.6092, 1.156e-07, 0.6092, 6.42e-08, 0.2085, 0.05113, 0.2085, 0.4449, 0.6092, 0.3937, 0.6092, 0.3937, 0.2085, 0.4449, 0.2085, 0.8041, 1.0, 0.753, 1.0, 0.753, 0.5993, 0.8041, 0.5993, 0.753, 0.4719, 0.7019, 0.4719, 0.7019, 0.4007, 0.753, 0.4007, 0.753, 0.6092, 0.7019, 0.6092, 0.7019, 0.4719, 0.753, 0.4719, 0.05113, 0.2085, 6.42e-08, 0.2085, 6.42e-08, 0.1373, 0.05113, 0.1373, 0.4449, 0.2085, 0.3937, 0.2085, 0.3937, 0.1373, 0.4449, 0.1373, 0.1537, 0.8042, 0.1024, 0.8042, 0.1024, 0.6092, 0.1537, 0.6092, 0.1024, 0.8042, 0.05122, 0.8042, 0.05122, 0.6092, 0.1024, 0.6092, 0.3937, 0.1373, 0.3937, 0.2085, 0.2224, 0.2085, 0.2224, 0.1373, 0.05113, 0.2085, 0.05113, 0.1373, 0.2224, 0.1373, 0.2224, 0.2085, 0.0, 0.6092, 0.05122, 0.6092, 0.05122, 0.826, 2.568e-08, 0.826, 0.2299, 0.6092, 0.2299, 0.8256, 0.2047, 0.8256, 0.2047, 0.6092, 0.2552, 0.6092, 0.2552, 0.8256, 0.2299, 0.8256, 0.2299, 0.6092, 0.2827, 0.7255, 0.2827, 0.6674, 0.3079, 0.6674, 0.3079, 0.7255, 0.4449, 0.6741, 0.4449, 0.05832, 0.4964, 0.05808, 0.4964, 0.6739, 0.7964, 0.03874, 0.7964, 0.0, 0.8398, 1.459e-08, 0.8398, 0.03874, 0.4449, 0.04873, 0.4449, 0.0002376, 0.4964, 0.0, 0.4964, 0.04849, 0.753, 0.03874, 0.753, 0.0, 0.7964, 0.0, 0.7964, 0.03874, 0.5479, 0.7013, 0.4964, 0.701, 0.4964, 0.6914, 0.5479, 0.6917, 0.7964, 0.03874, 0.8398, 0.03874, 0.8398, 0.0464, 0.7964, 0.0464, 0.4449, 0.04873, 0.4964, 0.04849, 0.4964, 0.05808, 0.4449, 0.05832, 0.753, 0.03874, 0.7964, 0.03874, 0.7964, 0.0464, 0.753, 0.0464, 0.5479, 0.7013, 0.5479, 0.7497, 0.4964, 0.7494, 0.4964, 0.701, 0.4449, 0.7503, 0.4449, 0.6741, 0.4964, 0.6739, 0.4964, 0.7501, 2.43e-07, 1.0, 0.0, 0.0, 0.8215, 0.0, 0.8215, 1.0, 0.7964, 0.5993, 0.7964, 0.5384, 0.8398, 0.5384, 0.8398, 0.5993, 0.5479, 0.0003157, 0.5479, 0.07645, 0.4964, 0.07613, 0.4964, 0.0, 0.8215, 0.0, 0.8215, 1.0, 1.576e-07, 1.0, 0.0, 0.0, 0.6507, 0.0, 0.6507, 0.07236, 0.5991, 0.07236, 0.5991, 0.0, 0.9749, 0.0, 0.9749, 0.06644, 0.9499, 0.06644, 0.9499, 0.0])
me_cube_005.materials.append(mat_trebuchet_wood)
me_cube_005.materials.append(mat_plain_gray_metal)
me_cube_005.materials.append(mat_black)
me_cube_005.materials.append(mat_metail_rivet)
me_cube_005.use_remesh_fix_poles = True
me_cube_005.use_remesh_preserve_attributes = False
me_cube_005.use_mirror_vertex_groups = False
me_cube_005.update()
me_cube_006 = bpy.data.meshes.new('Cube.006')
me_cube_006.from_pydata([(0.0, -0.8112, -0.6669), (0.0, -0.8112, 0.9556), (0.0, 0.0, 0.9556), (0.0, 0.0, -0.6669), (-1.231, -0.08501, 0.6706), (-1.231, -0.08501, 0.8541), (1.231, -0.08501, 0.6706), (1.231, -0.08501, 0.8541), (-1.231, 0.0, 0.6706), (-1.231, 0.0, 0.8541), (1.231, 0.0, 0.6706), (1.231, 0.0, 0.8541), (-0.8132, -0.8112, -0.6669), (-0.9058, -0.8353, -0.5481), (-0.9056, -0.6504, -0.5744), (-0.9056, -0.6504, 0.8632), (-0.9058, -0.8353, 0.8369), (-0.8132, -0.8112, 0.9556), (0.0, -1.332, 0.824), (0.0, -1.422, 0.7089), (0.0, -1.422, -0.4201), (0.0, -1.332, -0.5352), (-0.8139, -1.332, 0.824), (-0.9064, -1.329, 0.7293), (-0.814, -1.422, 0.7089), (-0.9064, -1.329, -0.4406), (-0.8139, -1.332, -0.5352), (-0.814, -1.422, -0.4201), (-0.8132, 0.0, -0.6669), (-0.9056, 0.0, -0.5744), (-0.9056, 0.0, 0.8632), (-0.8132, 0.0, 0.9556)], [], [(12, 0, 21, 26), (28, 3, 0, 12), (20, 19, 24, 27), (1, 17, 22, 18), (2, 31, 17, 1), (16, 13, 25, 23), (10, 11, 7, 6), (6, 7, 5, 4), (8, 10, 6, 4), (11, 9, 5, 7), (4, 5, 9, 8), (12, 13, 14), (15, 16, 17), (22, 23, 24), (25, 26, 27), (28, 12, 14, 29), (13, 16, 15, 14), (25, 13, 12, 26), (26, 21, 20, 27), (16, 23, 22, 17), (17, 31, 30, 15), (27, 24, 23, 25), (18, 22, 24, 19), (14, 15, 30, 29)])
me_cube_006.polygons.foreach_set('material_index', [0, 0, 0, 0, 0, 0, 0, 0, 0, 0, 0, 1, 1, 1, 1, 1, 1, 1, 1, 1, 1, 1, 1, 0])
_uv = me_cube_006.uv_layers.new(name='UVMap')
_uv.uv.foreach_set('vector', [0.8336, 0.6983, 0.5302, 0.6983, 0.5302, 0.5179, 0.8338, 0.5179, 0.8336, 0.9736, 0.5302, 0.9736, 0.5302, 0.6983, 0.8336, 0.6983, 3.983e-08, 0.9685, 3.015e-09, 0.584, 0.3036, 0.584, 0.3036, 0.9685, 0.5302, 0.2753, 0.8336, 0.2753, 0.8338, 0.4558, 0.5302, 0.4558, 0.5302, 4.567e-08, 0.8336, 4.662e-09, 0.8336, 0.2753, 0.5302, 0.2753, 0.3371, 0.5121, 0.3371, 0.04043, 0.4958, 0.07706, 0.4958, 0.4755, 0.4015, 0.5525, 0.4015, 0.615, 0.3698, 0.615, 0.3698, 0.5525, 0.8684, 8.12e-08, 0.9368, 0.0, 0.9368, 0.8382, 0.8684, 0.8382, 0.9368, 0.8382, 0.9368, 0.0, 0.9684, 0.0, 0.9684, 0.8382, 1.0, 0.0, 1.0, 0.8382, 0.9684, 0.8382, 0.9684, 0.0, 0.3381, 0.615, 0.3381, 0.5525, 0.3698, 0.5525, 0.3698, 0.615, 0.3025, 7.276e-12, 0.3455, 0.00991, 0.3026, 0.03148, 0.2681, 0.5211, 0.3455, 0.5426, 0.3026, 0.5525, 0.4968, 0.5077, 0.5302, 0.4755, 0.5302, 0.4685, 0.4958, 0.07706, 0.4968, 0.04482, 0.5302, 0.08403, 0.0, 2.03e-08, 0.3026, 0.0, 0.2681, 0.03148, 2.604e-09, 0.03148, 0.3371, 0.04043, 0.3371, 0.5121, 0.2681, 0.5211, 0.2681, 0.03148, 0.4958, 0.07706, 0.3371, 0.04043, 0.3026, 0.0, 0.4968, 0.04482, 0.8338, 0.5179, 0.5302, 0.5179, 0.5302, 0.4868, 0.8339, 0.4868, 0.3371, 0.5121, 0.4958, 0.4755, 0.4968, 0.5077, 0.3026, 0.5525, 0.3026, 0.5525, 4.569e-08, 0.5525, 4.309e-08, 0.5211, 0.2681, 0.5211, 0.5302, 0.08403, 0.5302, 0.4685, 0.4958, 0.4755, 0.4958, 0.07706, 0.5302, 0.4558, 0.8338, 0.4558, 0.8339, 0.4868, 0.5302, 0.4868, 0.2681, 0.03148, 0.2681, 0.5211, 4.309e-08, 0.5211, 2.604e-09, 0.03148])
me_cube_006.materials.append(mat_cedar_planks)
me_cube_006.materials.append(mat_black)
me_cube_006.use_remesh_fix_poles = True
me_cube_006.use_remesh_preserve_attributes = False
me_cube_006.use_mirror_vertex_groups = False
me_cube_006.update()
me_cube_009 = bpy.data.meshes.new('Cube.009')
me_cube_009.from_pydata([(-4.271, -0.6977, -0.08672), (-4.271, -0.6977, 6.153), (-4.271, 0.709, -0.08672), (-4.271, 0.709, 6.153), (-3.341, -0.6977, -0.08672), (-3.341, -0.6977, 6.153), (-3.341, 0.709, -0.08672), (-3.341, 0.709, 6.153), (-4.271, -0.4796, -0.6131), (-4.271, 0.491, -0.6131), (-3.341, -0.4796, -0.6131), (-3.341, 0.491, -0.6131), (-4.271, -0.6977, 6.743), (-4.271, 0.709, 6.743), (-3.341, -0.6977, 6.743), (-3.341, 0.709, 6.743), (-4.271, -0.6977, 5.414), (-4.271, 0.709, 5.414), (-3.341, 0.709, 5.414), (-3.341, -0.6977, 5.414), (-2.477, -0.6977, 6.153), (-2.477, 0.709, 6.153), (-2.477, 0.709, 5.414), (-2.477, -0.6977, 5.414), (-3.341, -3.386, 6.153), (-3.341, -3.386, 5.414), (-2.477, -3.386, 6.153), (-2.477, -3.386, 5.414), (-3.799, -3.386, 6.741), (-3.799, -3.386, 3.726), (-2.091, -3.386, 6.741), (-2.091, -3.386, 3.726), (-3.799, -4.643, 6.741), (-3.799, -4.643, 3.726), (-2.091, -4.643, 6.741), (-2.091, -4.643, 3.726), (-4.271, 0.709, 3.308), (-3.341, 0.709, 3.308), (-3.341, 0.4618, 0.9131), (-4.271, -0.6977, 3.308), (-2.633, 0.4618, 0.9131), (-2.633, 0.4618, 0.08258), (-3.341, -3.507, 5.753), (-3.341, -3.507, 4.922), (-2.633, -3.507, 5.753), (-2.633, -3.507, 4.922), (-3.341, 0.4618, 0.08258), (-3.341, -0.6977, 3.308), (-4.271, 0.709, 1.079), (-4.271, 0.709, 1.268), (-3.341, 0.709, 1.079), (-3.341, 0.709, 1.268), (-3.341, -0.6977, 1.079), (-3.341, -0.6977, 1.268), (-4.271, -0.6977, 1.268), (-4.271, -0.6977, 1.079), (-3.341, -0.6977, 1.268), (-3.341, -0.6977, 1.079), (-3.799, -4.18, 6.741), (-3.799, -3.849, 6.741), (-2.091, -3.849, 6.741), (-2.091, -4.18, 6.741), (-3.799, -4.18, 3.726), (-3.799, -3.849, 3.726), (-2.091, -4.18, 3.726), (-2.091, -3.849, 3.726)], [], [(16, 1, 3, 17), (17, 3, 7, 18), (7, 5, 20, 21), (19, 5, 1, 16), (2, 6, 11, 9), (5, 7, 15, 14), (9, 11, 10, 8), (0, 2, 9, 8), (6, 4, 10, 11), (4, 0, 8, 10), (15, 13, 12, 14), (3, 1, 12, 13), (1, 5, 14, 12), (7, 3, 13, 15), (47, 19, 16, 39), (36, 17, 18, 37), (39, 16, 17, 36), (22, 21, 20, 23), (18, 7, 21, 22), (19, 18, 22, 23), (19, 23, 27, 25), (26, 24, 28, 30), (5, 19, 25, 24), (20, 5, 24, 26), (23, 20, 26, 27), (28, 29, 63, 59), (24, 25, 29, 28), (25, 27, 31, 29), (27, 26, 30, 31), (32, 33, 35, 34), (30, 28, 59, 60), (29, 31, 65, 63), (62, 64, 35, 33), (6, 50, 52, 4), (2, 48, 50, 6), (4, 57, 55, 0), (51, 37, 47, 53), (54, 39, 36, 49), (49, 36, 37, 51), (56, 47, 39, 54), (40, 38, 42, 44), (42, 43, 45, 44), (41, 40, 44, 45), (46, 41, 45, 43), (38, 46, 43, 42), (19, 47, 37, 18), (56, 54, 55, 57), (51, 53, 52, 50), (49, 51, 50, 48), (54, 49, 48, 55), (0, 55, 48, 2), (64, 61, 34, 35), (31, 30, 60, 65), (61, 58, 32, 34), (61, 64, 65, 60), (64, 62, 63, 65), (62, 58, 59, 63), (58, 61, 60, 59), (58, 62, 33, 32)])
me_cube_009.polygons.foreach_set('material_index', [0, 0, 0, 0, 0, 0, 0, 1, 0, 0, 0, 0, 0, 0, 0, 0, 0, 0, 0, 0, 0, 0, 0, 0, 0, 0, 0, 0, 0, 0, 0, 0, 0, 0, 0, 0, 0, 0, 0, 0, 0, 0, 0, 0, 0, 0, 1, 1, 1, 1, 1, 0, 0, 0, 1, 1, 1, 1, 0])
_uv = me_cube_009.uv_layers.new(name='UVMap')
_uv.uv.foreach_set('vector', [0.1727, 0.1044, 0.1727, 0.0463, 0.3081, 0.0463, 0.3081, 0.1044, 0.1727, 0.4735, 0.1727, 0.5316, 0.0831, 0.5316, 0.0831, 0.4735, 0.8488, 0.0, 0.8488, 0.1105, 0.7657, 0.1105, 0.7657, 0.0, 0.4436, 0.1043, 0.4436, 0.04626, 0.5332, 0.04626, 0.5332, 0.1043, 0.1727, 0.04186, 0.0831, 0.04186, 0.0831, 0.0, 0.1727, 9.36e-09, 0.9121, 0.3216, 0.9121, 0.432, 0.8553, 0.432, 0.8553, 0.3216, 0.7657, 0.3216, 0.8553, 0.3216, 0.8553, 0.3978, 0.7657, 0.3978, 0.1727, 0.5363, 0.3081, 0.5363, 0.2871, 0.5776, 0.1937, 0.5776, 0.4436, 0.04133, 0.3081, 0.04133, 0.3291, 9.36e-09, 0.4226, 0.0, 0.4436, 0.5358, 0.5332, 0.5358, 0.5332, 0.5778, 0.4436, 0.5778, 0.1608, 0.6883, 0.07119, 0.6883, 0.07119, 0.5778, 0.1608, 0.5778, 0.3081, 0.0463, 0.1727, 0.0463, 0.1727, 0.0, 0.3081, 0.0, 0.5332, 0.04626, 0.4436, 0.04626, 0.4436, 0.0, 0.5332, 0.0, 0.0831, 0.5316, 0.1727, 0.5316, 0.1727, 0.5778, 0.0831, 0.5778, 0.4436, 0.2695, 0.4436, 0.1043, 0.5332, 0.1043, 0.5332, 0.2695, 0.1727, 0.3083, 0.1727, 0.4735, 0.0831, 0.4735, 0.0831, 0.3083, 0.1727, 0.2697, 0.1727, 0.1044, 0.3081, 0.1044, 0.3081, 0.2697, 0.3793, 0.7948, 0.3081, 0.7948, 0.3081, 0.6843, 0.3793, 0.6843, 0.0831, 0.4735, 0.0831, 0.5316, 0.0, 0.5316, 0.0, 0.4735, 0.8488, 0.1105, 0.8488, 0.0, 0.9319, 9.36e-09, 0.9319, 0.1105, 0.8488, 0.1105, 0.9319, 0.1105, 0.9319, 0.3216, 0.8488, 0.3216, 0.6604, 0.04609, 0.5773, 0.04609, 0.5332, 3.744e-08, 0.6976, 0.0, 0.0, 0.5778, 0.07119, 0.5778, 0.07119, 0.7889, 4.591e-08, 0.7889, 0.7657, 0.1105, 0.8488, 0.1105, 0.8488, 0.3216, 0.7657, 0.3216, 0.3793, 0.6843, 0.3081, 0.6843, 0.3081, 0.4732, 0.3793, 0.4732, 0.8186, 0.4582, 0.8186, 0.6949, 0.774, 0.6949, 0.774, 0.4582, 0.5773, 0.04609, 0.5773, 0.1041, 0.5332, 0.2366, 0.5332, 3.744e-08, 0.5773, 0.1041, 0.6604, 0.1041, 0.6976, 0.2366, 0.5332, 0.2366, 0.6604, 0.1041, 0.6604, 0.04609, 0.6976, 0.0, 0.6976, 0.2366, 0.6976, 0.2366, 0.6976, 0.4731, 0.5332, 0.4731, 0.5332, 0.2366, 0.2937, 0.5776, 0.2937, 0.7117, 0.2491, 0.7117, 0.2491, 0.5776, 0.5332, 0.5778, 0.5332, 0.7119, 0.4886, 0.7119, 0.4886, 0.5778, 0.4567, 0.5778, 0.4567, 0.7119, 0.4122, 0.7119, 0.4122, 0.5778, 0.4436, 0.04133, 0.4436, 0.1329, 0.3081, 0.1329, 0.3081, 0.04133, 0.1727, 0.04186, 0.1727, 0.1333, 0.0831, 0.1333, 0.0831, 0.04186, 0.4436, 0.5358, 0.4436, 0.4443, 0.5332, 0.4443, 0.5332, 0.5358, 0.4436, 0.1477, 0.4436, 0.3079, 0.3081, 0.3079, 0.3081, 0.1477, 0.1727, 0.4299, 0.1727, 0.2697, 0.3081, 0.2697, 0.3081, 0.4299, 0.1727, 0.1482, 0.1727, 0.3083, 0.0831, 0.3083, 0.0831, 0.1482, 0.4436, 0.4295, 0.4436, 0.2695, 0.5332, 0.2695, 0.5332, 0.4295, 1.0, 0.3698, 0.9319, 0.3698, 0.9319, 3.744e-08, 1.0, 0.0, 0.7657, 0.0, 0.7657, 0.06515, 0.6976, 0.06515, 0.6976, 3.744e-08, 0.8186, 0.4582, 0.8693, 0.5086, 0.8693, 1.0, 0.8186, 0.9496, 0.7657, 0.4582, 0.6976, 0.4582, 0.6976, 0.06515, 0.7657, 0.06515, 0.92, 0.9496, 0.8693, 1.0, 0.8693, 0.5086, 0.92, 0.4582, 0.3081, 0.4732, 0.3081, 0.3079, 0.4436, 0.3079, 0.4436, 0.4732, 0.4436, 0.4295, 0.5332, 0.4295, 0.5332, 0.4443, 0.4436, 0.4443, 0.4436, 0.1477, 0.3081, 0.1477, 0.3081, 0.1329, 0.4436, 0.1329, 0.1727, 0.1482, 0.0831, 0.1482, 0.0831, 0.1333, 0.1727, 0.1333, 0.1727, 0.4299, 0.3081, 0.4299, 0.3081, 0.4447, 0.1727, 0.4447, 0.1727, 0.5363, 0.1727, 0.4447, 0.3081, 0.4447, 0.3081, 0.5363, 0.5777, 0.4731, 0.5777, 0.7097, 0.5332, 0.7097, 0.5332, 0.4731, 0.6541, 0.4731, 0.6541, 0.7097, 0.6096, 0.7097, 0.6096, 0.4731, 0.2172, 0.5776, 0.2172, 0.7117, 0.1727, 0.7117, 0.1727, 0.5776, 0.5777, 0.7097, 0.5777, 0.4731, 0.6096, 0.4731, 0.6096, 0.7097, 0.4567, 0.7119, 0.4567, 0.5778, 0.4886, 0.5778, 0.4886, 0.7119, 0.7422, 0.6949, 0.7422, 0.4582, 0.774, 0.4582, 0.774, 0.6949, 0.2172, 0.7117, 0.2172, 0.5776, 0.2491, 0.5776, 0.2491, 0.7117, 0.7422, 0.4582, 0.7422, 0.6949, 0.6976, 0.6949, 0.6976, 0.4582])
me_cube_009.materials.append(mat_trebuchet_wood)
me_cube_009.materials.append(mat_black)
me_cube_009.use_remesh_fix_poles = True
me_cube_009.use_remesh_preserve_attributes = False
me_cube_009.use_mirror_vertex_groups = False
me_cube_009.update()
me_cube_011 = bpy.data.meshes.new('Cube.011')
me_cube_011.from_pydata([(-4.089, -0.5845, -2.497), (-4.089, -0.5845, -2.405), (-3.997, -0.5845, -2.497), (-3.997, -0.5845, -2.405), (-4.089, 0.5845, -2.497), (-4.089, 0.5845, -2.405), (-4.089, -1.31e-10, -2.497), (-4.089, -1.31e-10, -2.405), (-3.997, 0.5845, -2.497), (-3.997, 0.5845, -2.405), (-3.997, -1.31e-10, -2.497), (-3.997, -1.31e-10, -2.405), (-3.762, -0.5845, -1.871), (-3.762, -0.5845, -1.779), (-3.67, -0.5845, -1.871), (-3.67, -0.5845, -1.779), (-3.762, 0.5845, -1.871), (-3.762, 0.5845, -1.779), (-3.762, -1.31e-10, -1.871), (-3.762, -1.31e-10, -1.779), (-3.67, 0.5845, -1.871), (-3.67, 0.5845, -1.779), (-3.67, -1.31e-10, -1.871), (-3.67, -1.31e-10, -1.779), (-3.435, -0.5845, -1.245), (-3.435, -0.5845, -1.153), (-3.343, -0.5845, -1.245), (-3.343, -0.5845, -1.153), (-3.435, 0.5845, -1.245), (-3.435, 0.5845, -1.153), (-3.435, -1.31e-10, -1.245), (-3.435, -1.31e-10, -1.153), (-3.343, 0.5845, -1.245), (-3.343, 0.5845, -1.153), (-3.343, -1.31e-10, -1.245), (-3.343, -1.31e-10, -1.153), (-3.108, -0.5845, -0.6192), (-3.108, -0.5845, -0.5272), (-3.016, -0.5845, -0.6192), (-3.016, -0.5845, -0.5272), (-3.108, 0.5845, -0.6192), (-3.108, 0.5845, -0.5272), (-3.108, -1.31e-10, -0.6192), (-3.108, -1.31e-10, -0.5272), (-3.016, 0.5845, -0.6192), (-3.016, 0.5845, -0.5272), (-3.016, -1.31e-10, -0.6192), (-3.016, -1.31e-10, -0.5272), (-2.781, -0.5845, 0.006626), (-2.781, -0.5845, 0.09866), (-2.689, -0.5845, 0.006626), (-2.689, -0.5845, 0.09866), (-2.781, 0.5845, 0.006626), (-2.781, 0.5845, 0.09866), (-2.781, -1.31e-10, 0.006626), (-2.781, -1.31e-10, 0.09866), (-2.689, 0.5845, 0.006626), (-2.689, 0.5845, 0.09866), (-2.689, -1.31e-10, 0.006626), (-2.689, -1.31e-10, 0.09866), (-2.453, -0.5845, 0.6324), (-2.453, -0.5845, 0.7245), (-2.361, -0.5845, 0.6324), (-2.361, -0.5845, 0.7245), (-2.453, 0.5845, 0.6324), (-2.453, 0.5845, 0.7245), (-2.453, -1.31e-10, 0.6324), (-2.453, -1.31e-10, 0.7245), (-2.361, 0.5845, 0.6324), (-2.361, 0.5845, 0.7245), (-2.361, -1.31e-10, 0.6324), (-2.361, -1.31e-10, 0.7245), (-2.126, -0.5845, 1.258), (-2.126, -0.5845, 1.35), (-2.034, -0.5845, 1.258), (-2.034, -0.5845, 1.35), (-2.126, 0.5845, 1.258), (-2.126, 0.5845, 1.35), (-2.126, -1.31e-10, 1.258), (-2.126, -1.31e-10, 1.35), (-2.034, 0.5845, 1.258), (-2.034, 0.5845, 1.35), (-2.034, -1.31e-10, 1.258), (-2.034, -1.31e-10, 1.35)], [], [(0, 1, 7, 6), (10, 11, 3, 2), (2, 3, 1, 0), (6, 10, 2, 0), (11, 7, 1, 3), (4, 6, 7, 5), (6, 10, 11, 7), (10, 8, 9, 11), (8, 4, 5, 9), (6, 4, 8, 10), (11, 9, 5, 7), (12, 13, 19, 18), (22, 23, 15, 14), (14, 15, 13, 12), (18, 22, 14, 12), (23, 19, 13, 15), (16, 18, 19, 17), (18, 22, 23, 19), (22, 20, 21, 23), (20, 16, 17, 21), (18, 16, 20, 22), (23, 21, 17, 19), (24, 25, 31, 30), (34, 35, 27, 26), (26, 27, 25, 24), (30, 34, 26, 24), (35, 31, 25, 27), (28, 30, 31, 29), (30, 34, 35, 31), (34, 32, 33, 35), (32, 28, 29, 33), (30, 28, 32, 34), (35, 33, 29, 31), (36, 37, 43, 42), (46, 47, 39, 38), (38, 39, 37, 36), (42, 46, 38, 36), (47, 43, 37, 39), (40, 42, 43, 41), (42, 46, 47, 43), (46, 44, 45, 47), (44, 40, 41, 45), (42, 40, 44, 46), (47, 45, 41, 43), (48, 49, 55, 54), (58, 59, 51, 50), (50, 51, 49, 48), (54, 58, 50, 48), (59, 55, 49, 51), (52, 54, 55, 53), (54, 58, 59, 55), (58, 56, 57, 59), (56, 52, 53, 57), (54, 52, 56, 58), (59, 57, 53, 55), (60, 61, 67, 66), (70, 71, 63, 62), (62, 63, 61, 60), (66, 70, 62, 60), (71, 67, 61, 63), (64, 66, 67, 65), (66, 70, 71, 67), (70, 68, 69, 71), (68, 64, 65, 69), (66, 64, 68, 70), (71, 69, 65, 67), (72, 73, 79, 78), (82, 83, 75, 74), (74, 75, 73, 72), (78, 82, 74, 72), (83, 79, 73, 75), (76, 78, 79, 77), (78, 82, 83, 79), (82, 80, 81, 83), (80, 76, 77, 81), (78, 76, 80, 82), (83, 81, 77, 79)])
_uv = me_cube_011.uv_layers.new(name='UVMap')
_uv.uv.foreach_set('vector', [0.44, 0.5, 0.4, 0.5, 0.4, 0.25, 0.44, 0.25, 0.92, 0.25, 0.88, 0.25, 0.88, 0.0, 0.92, 0.0, 0.48, 0.5787, 0.48, 0.5394, 0.52, 0.5394, 0.52, 0.5787, 0.48, 0.25, 0.52, 0.25, 0.52, 0.5, 0.48, 0.5, 0.48, 0.25, 0.44, 0.25, 0.44, 0.0, 0.48, 0.0, 0.44, 0.0, 0.44, 0.25, 0.4, 0.25, 0.4, 0.0, 0.28, 0.5787, 0.24, 0.5787, 0.24, 0.5394, 0.28, 0.5394, 0.92, 0.25, 0.92, 0.5, 0.88, 0.5, 0.88, 0.25, 0.24, 0.5787, 0.2, 0.5787, 0.2, 0.5394, 0.24, 0.5394, 0.48, 0.25, 0.48, 0.0, 0.52, 0.0, 0.52, 0.25, 0.48, 0.25, 0.48, 0.5, 0.44, 0.5, 0.44, 0.25, 0.96, 0.5, 0.92, 0.5, 0.92, 0.25, 0.96, 0.25, 0.88, 0.25, 0.84, 0.25, 0.84, 0.0, 0.88, 0.0, 0.32, 0.5787, 0.32, 0.5394, 0.36, 0.5394, 0.36, 0.5787, 0.2, 0.25, 0.24, 0.25, 0.24, 0.5, 0.2, 0.5, 0.28, 0.25, 0.24, 0.25, 0.24, 2.549e-08, 0.28, 0.0, 0.96, 0.0, 0.96, 0.25, 0.92, 0.25, 0.92, 0.0, 0.12, 0.5787, 0.08, 0.5787, 0.08, 0.5394, 0.12, 0.5394, 0.88, 0.25, 0.88, 0.5, 0.84, 0.5, 0.84, 0.25, 0.48, 0.5787, 0.44, 0.5787, 0.44, 0.5394, 0.48, 0.5394, 0.2, 0.25, 0.2, 2.549e-08, 0.24, 0.0, 0.24, 0.25, 0.28, 0.25, 0.28, 0.5, 0.24, 0.5, 0.24, 0.25, 1.0, 0.5, 0.96, 0.5, 0.96, 0.25, 1.0, 0.25, 0.16, 0.75, 0.12, 0.75, 0.12, 0.5, 0.16, 0.5, 0.16, 0.5787, 0.16, 0.5394, 0.2, 0.5394, 0.2, 0.5787, 0.2, 0.25, 0.16, 0.25, 0.16, 5.099e-08, 0.2, 0.0, 0.28, 0.25, 0.32, 0.25, 0.32, 0.5, 0.28, 0.5, 1.0, 0.0, 1.0, 0.25, 0.96, 0.25, 0.96, 0.0, 0.36, 0.5394, 0.32, 0.5394, 0.32, 0.5, 0.36, 0.5, 0.16, 0.75, 0.16, 1.0, 0.12, 1.0, 0.12, 0.75, 0.4, 0.5394, 0.36, 0.5394, 0.36, 0.5, 0.4, 0.5, 0.2, 0.25, 0.2, 0.5, 0.16, 0.5, 0.16, 0.25, 0.28, 0.25, 0.28, 5.099e-08, 0.32, 0.0, 0.32, 0.25, 0.68, 0.5, 0.64, 0.5, 0.64, 0.25, 0.68, 0.25, 0.56, 0.25, 0.52, 0.25, 0.52, 0.0, 0.56, 0.0, 0.48, 0.5394, 0.48, 0.5, 0.52, 0.5, 0.52, 0.5394, 0.08, 0.25, 0.12, 0.25, 0.12, 0.5, 0.08, 0.5, 0.36, 0.25, 0.32, 0.25, 0.32, 2.549e-08, 0.36, 0.0, 0.68, 0.0, 0.68, 0.25, 0.64, 0.25, 0.64, 0.0, 0.44, 0.5394, 0.4, 0.5394, 0.4, 0.5, 0.44, 0.5, 0.56, 0.25, 0.56, 0.5, 0.52, 0.5, 0.52, 0.25, 0.32, 0.5394, 0.28, 0.5394, 0.28, 0.5, 0.32, 0.5, 0.08, 0.25, 0.08, 2.549e-08, 0.12, 0.0, 0.12, 0.25, 0.36, 0.25, 0.36, 0.5, 0.32, 0.5, 0.32, 0.25, 0.8, 0.5, 0.76, 0.5, 0.76, 0.25, 0.8, 0.25, 0.84, 0.25, 0.8, 0.25, 0.8, 0.0, 0.84, 0.0, 0.36, 0.5787, 0.36, 0.5394, 0.4, 0.5394, 0.4, 0.5787, 0.0, 0.75, 0.04, 0.75, 0.04, 1.0, 0.0, 1.0, 0.08, 0.75, 0.04, 0.75, 0.04, 0.5, 0.08, 0.5, 0.8, 0.0, 0.8, 0.25, 0.76, 0.25, 0.76, 0.0, 0.44, 0.5787, 0.4, 0.5787, 0.4, 0.5394, 0.44, 0.5394, 0.84, 0.25, 0.84, 0.5, 0.8, 0.5, 0.8, 0.25, 0.32, 0.5787, 0.28, 0.5787, 0.28, 0.5394, 0.32, 0.5394, 0.0, 0.75, 0.0, 0.5, 0.04, 0.5, 0.04, 0.75, 0.08, 0.75, 0.08, 1.0, 0.04, 1.0, 0.04, 0.75, 0.64, 0.5, 0.6, 0.5, 0.6, 0.25, 0.64, 0.25, 0.6, 0.25, 0.56, 0.25, 0.56, 0.0, 0.6, 0.0, 0.44, 0.5394, 0.44, 0.5, 0.48, 0.5, 0.48, 0.5394, 0.12, 0.25, 0.16, 0.25, 0.16, 0.5, 0.12, 0.5, 0.4, 0.25, 0.36, 0.25, 0.36, 2.549e-08, 0.4, 0.0, 0.64, 0.0, 0.64, 0.25, 0.6, 0.25, 0.6, 0.0, 0.56, 0.5394, 0.52, 0.5394, 0.52, 0.5, 0.56, 0.5, 0.6, 0.25, 0.6, 0.5, 0.56, 0.5, 0.56, 0.25, 0.28, 0.5, 0.28, 0.5394, 0.24, 0.5394, 0.24, 0.5, 0.12, 0.25, 0.12, 2.549e-08, 0.16, 0.0, 0.16, 0.25, 0.4, 0.25, 0.4, 0.5, 0.36, 0.5, 0.36, 0.25, 0.72, 0.5, 0.68, 0.5, 0.68, 0.25, 0.72, 0.25, 0.76, 0.25, 0.72, 0.25, 0.72, 0.0, 0.76, 0.0, 0.16, 0.5394, 0.16, 0.5, 0.2, 0.5, 0.2, 0.5394, 0.08, 0.25, 0.04, 0.25, 0.04, 5.099e-08, 0.08, 0.0, 0.0, 0.25, 0.04, 0.25, 0.04, 0.5, 0.0, 0.5, 0.72, 0.0, 0.72, 0.25, 0.68, 0.25, 0.68, 0.0, 0.24, 0.5394, 0.2, 0.5394, 0.2, 0.5, 0.24, 0.5, 0.76, 0.25, 0.76, 0.5, 0.72, 0.5, 0.72, 0.25, 0.12, 0.5394, 0.08, 0.5394, 0.08, 0.5, 0.12, 0.5, 0.08, 0.25, 0.08, 0.5, 0.04, 0.5, 0.04, 0.25, 0.0, 0.25, 0.0, 5.099e-08, 0.04, 0.0, 0.04, 0.25])
me_cube_011.materials.append(mat_trebuchet_wood)
me_cube_011.materials.append(mat_plain_gray_metal)
me_cube_011.materials.append(mat_cedar_planks)
me_cube_011.use_remesh_fix_poles = True
me_cube_011.use_remesh_preserve_attributes = False
me_cube_011.use_mirror_vertex_groups = False
me_cube_011.update()
me_cube_012 = bpy.data.meshes.new('Cube.012')
me_cube_012.from_pydata([(-0.9056, -0.8112, -0.6669), (-0.9056, -0.8112, 0.9556), (0.0, -1.422, 0.8013), (0.0, -1.422, -0.5126), (-0.9065, -1.422, 0.8013), (-0.9065, -1.422, -0.5126), (0.0, -0.8112, -0.6669), (0.0, -0.8112, 0.9556), (-0.9056, 0.0, -0.6669), (-0.9056, 0.0, 0.9556), (0.0, 0.0, 0.9556), (0.0, 0.0, -0.6669), (-1.231, -0.08501, 0.6706), (-1.231, -0.08501, 0.8541), (1.231, -0.08501, 0.6706), (1.231, -0.08501, 0.8541), (-1.231, 0.0, 0.6706), (-1.231, 0.0, 0.8541), (1.231, 0.0, 0.6706), (1.231, 0.0, 0.8541)], [], [(1, 0, 5, 4), (0, 6, 3, 5), (10, 9, 1, 7), (8, 11, 6, 0), (7, 1, 4, 2), (3, 2, 4, 5), (0, 1, 9, 8), (18, 19, 15, 14), (14, 15, 13, 12), (16, 18, 14, 12), (19, 17, 13, 15), (12, 13, 17, 16)])
_uv = me_cube_012.uv_layers.new(name='UVMap')
_uv.uv.foreach_set('vector', [0.3026, 0.5525, 0.3026, 0.0, 0.5302, 0.05255, 0.5302, 0.5, 0.868, 0.6983, 0.5302, 0.6983, 0.5302, 0.4868, 0.8684, 0.4868, 0.5302, 4.567e-08, 0.868, 0.0, 0.868, 0.2753, 0.5302, 0.2753, 0.868, 0.9736, 0.5302, 0.9736, 0.5302, 0.6983, 0.868, 0.6983, 0.5302, 0.2753, 0.868, 0.2753, 0.8684, 0.4868, 0.5302, 0.4868, 4.284e-08, 1.0, 0.0, 0.5525, 0.3381, 0.5525, 0.3381, 1.0, 0.3026, 0.0, 0.3026, 0.5525, 4.569e-08, 0.5525, 0.0, 2.03e-08, 0.4015, 0.5525, 0.4015, 0.615, 0.3698, 0.615, 0.3698, 0.5525, 0.8684, 8.12e-08, 0.9368, 0.0, 0.9368, 0.8382, 0.8684, 0.8382, 0.9368, 0.8382, 0.9368, 0.0, 0.9684, 0.0, 0.9684, 0.8382, 1.0, 0.0, 1.0, 0.8382, 0.9684, 0.8382, 0.9684, 0.0, 0.3381, 0.615, 0.3381, 0.5525, 0.3698, 0.5525, 0.3698, 0.615])
me_cube_012.materials.append(mat_cedar_planks)
me_cube_012.materials.append(mat_black)
me_cube_012.use_remesh_fix_poles = True
me_cube_012.use_remesh_preserve_attributes = False
me_cube_012.use_mirror_vertex_groups = False
me_cube_012.update()
arm_armature = bpy.data.armatures.new('Armature')  # bones are not reproduced

# ---- objects
ob_light = bpy.data.objects.new('Light', light_light)
ob_camera = bpy.data.objects.new('Camera', cam_camera)
ob_sling = bpy.data.objects.new('sling', me_cube_001)
ob_platform = bpy.data.objects.new('platform', me_circle)
ob_beam = bpy.data.objects.new('beam', me_cube_003)
ob_frame = bpy.data.objects.new('frame', me_cube_005)
ob_counter_weight = bpy.data.objects.new('counter-weight', me_cube_006)
ob_empty = bpy.data.objects.new('Empty', None)
ob_pivot = bpy.data.objects.new('pivot', me_cube_009)
ob_trebuchet = bpy.data.objects.new('trebuchet', arm_armature)
ob_steps = bpy.data.objects.new('steps', me_cube_011)
ob_counter_weight_bk = bpy.data.objects.new('counter-weight-bk', me_cube_012)

# ---- transforms, parenting, visibility, modifiers, constraints
ob_light.location = (9.086, -1.287, 14.32)
ob_light.rotation_euler = (0.6503, 0.05522, 1.866)
ob_light.lock_rotations_4d = False
ob_light.empty_display_type = 'ARROWS'
ob_light.color = (0.0, 0.0, 0.0, 0.0)
ob_light.lineart.crease_threshold = 0.0
ob_camera.location = (7.359, -9.659, 4.958)
ob_camera.rotation_euler = (1.109, 0.0, 0.8149)
ob_camera.lock_rotations_4d = False
ob_camera.empty_display_type = 'ARROWS'
ob_camera.color = (0.0, 0.0, 0.0, 0.0)
ob_camera.display_type = 'WIRE'
ob_camera.lineart.crease_threshold = 0.0
ob_sling.parent = ob_trebuchet
ob_sling.matrix_parent_inverse = Matrix(((1.0, -2.22e-16, 2.22e-16, -1.106e-15), (-2.22e-16, -4.371e-08, 1.0, -4.981), (-2.22e-16, -1.0, -4.371e-08, 2.177e-07), (0.0, 0.0, -0.0, 1.0)))
ob_sling.location = (-4.015e-24, 8.374, 5.204)
ob_sling.scale = (0.3569, 0.3569, 0.3569)
ob_sling.lineart.crease_threshold = 0.0
_vg = ob_sling.vertex_groups.new(name='beam-bone')
_vg = ob_sling.vertex_groups.new(name='beam-bone.001')
_vg = ob_sling.vertex_groups.new(name='weight-bone')
_vg = ob_sling.vertex_groups.new(name='pivot-bone')
_vg = ob_sling.vertex_groups.new(name='sling-bone')
_vg.add([0, 1, 2, 3, 4, 5, 6, 7, 8, 9, 10, 11, 12, 13, 14, 15, 16, 17, 18, 19, 20, 21, 22, 23, 24, 25, 26, 27, 28, 29, 30, 31, 32, 33, 34, 35, 36, 37, 38, 39, 40, 41, 42, 43, 44, 45, 46, 47, 48, 49, 50, 51, 52, 53, 54, 55, 56, 57, 58, 59], 1.0, 'REPLACE')
_m = ob_sling.modifiers.new('Mirror', 'MIRROR')
_m.use_clip = True
_m = ob_sling.modifiers.new('Armature', 'ARMATURE')
_m.object = ob_trebuchet
ob_platform.location = (0.0, 0.0, 0.0)
ob_platform.scale = (7.491, 7.491, 7.491)
ob_platform.lineart.crease_threshold = 0.0
ob_beam.parent = ob_trebuchet
ob_beam.matrix_parent_inverse = Matrix(((1.0, -2.22e-16, 2.22e-16, -1.106e-15), (-2.22e-16, -4.371e-08, 1.0, -4.981), (-2.22e-16, -1.0, -4.371e-08, 2.177e-07), (0.0, 0.0, -0.0, 1.0)))
ob_beam.location = (-3.921e-24, -0.02327, 5.433)
ob_beam.scale = (0.2523, 0.2523, 3.871)
ob_beam.lineart.crease_threshold = 0.0
_vg = ob_beam.vertex_groups.new(name='beam-bone')
_vg.add([0, 1, 2, 3, 4, 5, 6, 7, 8, 9, 10, 11, 12, 13, 14, 15, 16, 17, 18, 19, 20, 21, 22, 23, 24, 25, 26, 27], 1.0, 'REPLACE')
_vg = ob_beam.vertex_groups.new(name='beam-bone.001')
_vg = ob_beam.vertex_groups.new(name='weight-bone')
_vg = ob_beam.vertex_groups.new(name='pivot-bone')
_vg = ob_beam.vertex_groups.new(name='sling-bone')
_m = ob_beam.modifiers.new('Armature', 'ARMATURE')
_m.object = ob_trebuchet
ob_frame.location = (0.0, 0.0, 3.266)
ob_frame.lineart.crease_threshold = 0.0
_m = ob_frame.modifiers.new('Mirror', 'MIRROR')
_m.use_axis = (True, True, False)
_m.use_clip = True
ob_counter_weight.parent = ob_trebuchet
ob_counter_weight.matrix_parent_inverse = Matrix(((1.0, -2.22e-16, 2.22e-16, -1.106e-15), (-2.22e-16, -4.371e-08, 1.0, -4.981), (-2.22e-16, -1.0, -4.371e-08, 2.177e-07), (0.0, 0.0, -0.0, 1.0)))
ob_counter_weight.location = (-3.921e-24, -2.028, 3.629)
ob_counter_weight.lineart.crease_threshold = 0.0
_vg = ob_counter_weight.vertex_groups.new(name='beam-bone')
_vg = ob_counter_weight.vertex_groups.new(name='beam-bone.001')
_vg = ob_counter_weight.vertex_groups.new(name='weight-bone')
_vg.add([0, 1, 2, 3, 4, 5, 6, 7, 8, 9, 10, 11, 12, 13, 14, 15, 16, 17, 18, 19, 20, 21, 22, 23, 24, 25, 26, 27, 28, 29, 30, 31], 1.0, 'REPLACE')
_vg = ob_counter_weight.vertex_groups.new(name='pivot-bone')
_vg = ob_counter_weight.vertex_groups.new(name='sling-bone')
_m = ob_counter_weight.modifiers.new('Mirror', 'MIRROR')
_m.use_axis = (True, True, False)
_m.use_clip = True
_m = ob_counter_weight.modifiers.new('Armature', 'ARMATURE')
_m.object = ob_trebuchet
ob_empty.location = (-10.83, -8.254, 8.488)
ob_empty.rotation_euler = (1.571, -0.0, -1.571)
ob_empty.empty_display_type = 'IMAGE'
ob_empty.empty_display_size = 9.885
ob_empty.empty_image_offset = (-0.5, -0.2529)
ob_empty.lineart.crease_threshold = 0.0
ob_pivot.parent = ob_trebuchet
ob_pivot.matrix_parent_inverse = Matrix(((1.0, -2.22e-16, 2.22e-16, -1.106e-15), (-2.22e-16, -4.371e-08, 1.0, -4.981), (-2.22e-16, -1.0, -4.371e-08, 2.177e-07), (0.0, 0.0, -0.0, 1.0)))
ob_pivot.location = (-3.921e-24, -2.029, 4.29)
ob_pivot.scale = (0.2684, 0.2684, 0.2684)
ob_pivot.lineart.crease_threshold = 0.0
_vg = ob_pivot.vertex_groups.new(name='beam-bone')
_vg = ob_pivot.vertex_groups.new(name='beam-bone.001')
_vg = ob_pivot.vertex_groups.new(name='weight-bone')
_vg = ob_pivot.vertex_groups.new(name='pivot-bone')
_vg.add([0, 1, 2, 3, 4, 5, 6, 7, 8, 9, 10, 11, 12, 13, 14, 15, 16, 17, 18, 19, 20, 21, 22, 23, 24, 25, 26, 27, 28, 29, 30, 31, 32, 33, 34, 35, 36, 37, 38, 39, 40, 41, 42, 43, 44, 45, 46, 47, 48, 49, 50, 51, 52, 53, 54, 55, 56, 57, 58, 59, 60, 61, 62, 63, 64, 65], 1.0, 'REPLACE')
_vg = ob_pivot.vertex_groups.new(name='sling-bone')
_m = ob_pivot.modifiers.new('Mirror', 'MIRROR')
_m.use_clip = True
_m = ob_pivot.modifiers.new('Armature', 'ARMATURE')
_m.object = ob_trebuchet
ob_trebuchet.location = (0.0, 0.0, 4.981)
ob_trebuchet.rotation_euler = (1.571, -2.22e-16, -2.22e-16)
ob_trebuchet.show_in_front = True
ob_trebuchet.lineart.crease_threshold = 0.0
ob_steps.location = (0.0, 0.0, 3.266)
ob_steps.lineart.crease_threshold = 0.0
_m = ob_steps.modifiers.new('Mirror', 'MIRROR')
ob_counter_weight_bk.location = (0.0, -2.028, 3.225)
ob_counter_weight_bk.lineart.crease_threshold = 0.0
_vg = ob_counter_weight_bk.vertex_groups.new(name='beam-bone')
_vg = ob_counter_weight_bk.vertex_groups.new(name='beam-bone.001')
_vg = ob_counter_weight_bk.vertex_groups.new(name='weight-bone')
_vg = ob_counter_weight_bk.vertex_groups.new(name='pivot-bone')
_vg = ob_counter_weight_bk.vertex_groups.new(name='sling-bone')
_m = ob_counter_weight_bk.modifiers.new('Mirror', 'MIRROR')
_m.use_axis = (True, True, False)
_m.use_clip = True

# ---- collection membership
col_collection.objects.link(ob_light)
col_collection.objects.link(ob_camera)
col_collection.objects.link(ob_sling)
col_collection.objects.link(ob_platform)
col_collection.objects.link(ob_beam)
col_collection.objects.link(ob_frame)
col_collection.objects.link(ob_counter_weight)
col_collection.objects.link(ob_empty)
col_collection.objects.link(ob_pivot)
col_collection.objects.link(ob_trebuchet)
col_collection.objects.link(ob_steps)
col_collection.objects.link(ob_counter_weight_bk)

# ---- scene / render settings (as saved in the file)
scene.camera = ob_camera
scene.frame_start = 1; scene.frame_end = 250; scene.frame_set(200)
scene.render.engine = 'BLENDER_EEVEE_NEXT'
scene.cycles.use_denoising = False
scene.cycles.samples = 128
scene.cycles.sampling_pattern = 'TABULATED_SOBOL'
scene.cycles.use_adaptive_sampling = False
scene.cycles.use_light_tree = False
scene.view_settings.view_transform = 'Filmic'
bpy.context.view_layer.update()
